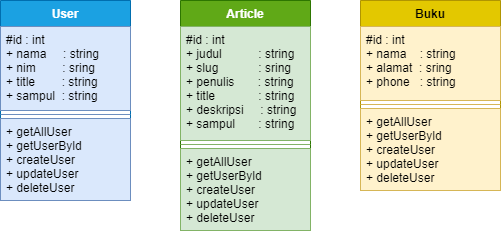

The diagram above was exported from draw.io. Its source (the exported page's mxGraphModel, read from the mxfile embedded in the PNG):
<mxGraphModel dx="782" dy="403" grid="1" gridSize="10" guides="1" tooltips="1" connect="1" arrows="1" fold="1" page="1" pageScale="1" pageWidth="850" pageHeight="1100" math="0" shadow="0">
  <root>
    <mxCell id="0" />
    <mxCell id="1" parent="0" />
    <mxCell id="i_pWhYdkh8Ffw_XA8wJ5-1" value="User" style="swimlane;fontStyle=1;align=center;verticalAlign=top;childLayout=stackLayout;horizontal=1;startSize=26;horizontalStack=0;resizeParent=1;resizeParentMax=0;resizeLast=0;collapsible=1;marginBottom=0;fillColor=#1ba1e2;strokeColor=#006EAF;fontColor=#ffffff;" vertex="1" parent="1">
      <mxGeometry x="180" y="180" width="130" height="200" as="geometry" />
    </mxCell>
    <mxCell id="i_pWhYdkh8Ffw_XA8wJ5-2" value="#id : int&#10;+ nama     : string&#10;+ nim        : sring&#10;+ title        : string&#10;+ sampul  : string " style="text;strokeColor=#6c8ebf;fillColor=#dae8fc;align=left;verticalAlign=top;spacingLeft=4;spacingRight=4;overflow=hidden;rotatable=0;points=[[0,0.5],[1,0.5]];portConstraint=eastwest;" vertex="1" parent="i_pWhYdkh8Ffw_XA8wJ5-1">
      <mxGeometry y="26" width="130" height="84" as="geometry" />
    </mxCell>
    <mxCell id="i_pWhYdkh8Ffw_XA8wJ5-3" value="" style="line;strokeWidth=1;fillColor=#dae8fc;align=left;verticalAlign=middle;spacingTop=-1;spacingLeft=3;spacingRight=3;rotatable=0;labelPosition=right;points=[];portConstraint=eastwest;strokeColor=#6c8ebf;" vertex="1" parent="i_pWhYdkh8Ffw_XA8wJ5-1">
      <mxGeometry y="110" width="130" height="8" as="geometry" />
    </mxCell>
    <mxCell id="i_pWhYdkh8Ffw_XA8wJ5-4" value="+ getAllUser&#10;+ getUserByld&#10;+ createUser&#10;+ updateUser&#10;+ deleteUser" style="text;strokeColor=#6c8ebf;fillColor=#dae8fc;align=left;verticalAlign=top;spacingLeft=4;spacingRight=4;overflow=hidden;rotatable=0;points=[[0,0.5],[1,0.5]];portConstraint=eastwest;" vertex="1" parent="i_pWhYdkh8Ffw_XA8wJ5-1">
      <mxGeometry y="118" width="130" height="82" as="geometry" />
    </mxCell>
    <mxCell id="i_pWhYdkh8Ffw_XA8wJ5-5" value="Article" style="swimlane;fontStyle=1;align=center;verticalAlign=top;childLayout=stackLayout;horizontal=1;startSize=26;horizontalStack=0;resizeParent=1;resizeParentMax=0;resizeLast=0;collapsible=1;marginBottom=0;fillColor=#60a917;strokeColor=#2D7600;fontColor=#ffffff;" vertex="1" parent="1">
      <mxGeometry x="360" y="180" width="130" height="230" as="geometry" />
    </mxCell>
    <mxCell id="i_pWhYdkh8Ffw_XA8wJ5-6" value="#id : int&#10;+ judul           : string&#10;+ slug            : sring&#10;+ penulis       : string&#10;+ title             : string &#10;+ deskripsi     : string&#10;+ sampul       : string" style="text;strokeColor=#82b366;fillColor=#d5e8d4;align=left;verticalAlign=top;spacingLeft=4;spacingRight=4;overflow=hidden;rotatable=0;points=[[0,0.5],[1,0.5]];portConstraint=eastwest;" vertex="1" parent="i_pWhYdkh8Ffw_XA8wJ5-5">
      <mxGeometry y="26" width="130" height="114" as="geometry" />
    </mxCell>
    <mxCell id="i_pWhYdkh8Ffw_XA8wJ5-7" value="" style="line;strokeWidth=1;fillColor=#d5e8d4;align=left;verticalAlign=middle;spacingTop=-1;spacingLeft=3;spacingRight=3;rotatable=0;labelPosition=right;points=[];portConstraint=eastwest;strokeColor=#82b366;" vertex="1" parent="i_pWhYdkh8Ffw_XA8wJ5-5">
      <mxGeometry y="140" width="130" height="8" as="geometry" />
    </mxCell>
    <mxCell id="i_pWhYdkh8Ffw_XA8wJ5-8" value="+ getAllUser&#10;+ getUserByld&#10;+ createUser&#10;+ updateUser&#10;+ deleteUser" style="text;strokeColor=#82b366;fillColor=#d5e8d4;align=left;verticalAlign=top;spacingLeft=4;spacingRight=4;overflow=hidden;rotatable=0;points=[[0,0.5],[1,0.5]];portConstraint=eastwest;" vertex="1" parent="i_pWhYdkh8Ffw_XA8wJ5-5">
      <mxGeometry y="148" width="130" height="82" as="geometry" />
    </mxCell>
    <mxCell id="i_pWhYdkh8Ffw_XA8wJ5-9" value="Buku" style="swimlane;fontStyle=1;align=center;verticalAlign=top;childLayout=stackLayout;horizontal=1;startSize=26;horizontalStack=0;resizeParent=1;resizeParentMax=0;resizeLast=0;collapsible=1;marginBottom=0;fillColor=#e3c800;strokeColor=#B09500;fontColor=#000000;" vertex="1" parent="1">
      <mxGeometry x="540" y="180" width="140" height="190" as="geometry" />
    </mxCell>
    <mxCell id="i_pWhYdkh8Ffw_XA8wJ5-10" value="#id : int&#10;+ nama    : string&#10;+ alamat  : sring&#10;+ phone   : string" style="text;strokeColor=#d6b656;fillColor=#fff2cc;align=left;verticalAlign=top;spacingLeft=4;spacingRight=4;overflow=hidden;rotatable=0;points=[[0,0.5],[1,0.5]];portConstraint=eastwest;" vertex="1" parent="i_pWhYdkh8Ffw_XA8wJ5-9">
      <mxGeometry y="26" width="140" height="74" as="geometry" />
    </mxCell>
    <mxCell id="i_pWhYdkh8Ffw_XA8wJ5-11" value="" style="line;strokeWidth=1;fillColor=#fff2cc;align=left;verticalAlign=middle;spacingTop=-1;spacingLeft=3;spacingRight=3;rotatable=0;labelPosition=right;points=[];portConstraint=eastwest;strokeColor=#d6b656;" vertex="1" parent="i_pWhYdkh8Ffw_XA8wJ5-9">
      <mxGeometry y="100" width="140" height="8" as="geometry" />
    </mxCell>
    <mxCell id="i_pWhYdkh8Ffw_XA8wJ5-12" value="+ getAllUser&#10;+ getUserByld&#10;+ createUser&#10;+ updateUser&#10;+ deleteUser" style="text;strokeColor=#d6b656;fillColor=#fff2cc;align=left;verticalAlign=top;spacingLeft=4;spacingRight=4;overflow=hidden;rotatable=0;points=[[0,0.5],[1,0.5]];portConstraint=eastwest;" vertex="1" parent="i_pWhYdkh8Ffw_XA8wJ5-9">
      <mxGeometry y="108" width="140" height="82" as="geometry" />
    </mxCell>
  </root>
</mxGraphModel>